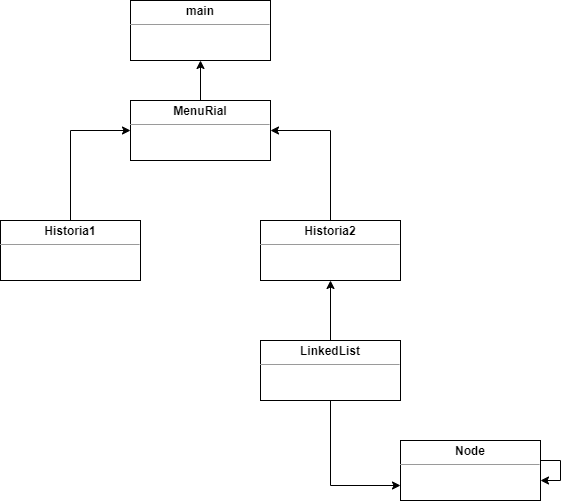

The diagram above was exported from draw.io. Its source (the exported page's mxGraphModel, read from the mxfile embedded in the PNG):
<mxGraphModel dx="868" dy="450" grid="1" gridSize="10" guides="1" tooltips="1" connect="1" arrows="1" fold="1" page="1" pageScale="1" pageWidth="827" pageHeight="1169" math="0" shadow="0">
  <root>
    <mxCell id="0" />
    <mxCell id="1" parent="0" />
    <mxCell id="fk7ZpEyvGi3bmV_FWsCq-17" style="edgeStyle=orthogonalEdgeStyle;rounded=0;orthogonalLoop=1;jettySize=auto;html=1;entryX=0;entryY=0.5;entryDx=0;entryDy=0;endArrow=classic;endFill=1;" edge="1" parent="1" source="fk7ZpEyvGi3bmV_FWsCq-6" target="fk7ZpEyvGi3bmV_FWsCq-11">
      <mxGeometry relative="1" as="geometry" />
    </mxCell>
    <mxCell id="fk7ZpEyvGi3bmV_FWsCq-6" value="&lt;p style=&quot;margin: 0px ; margin-top: 4px ; text-align: center&quot;&gt;&lt;b&gt;Historia1&lt;/b&gt;&lt;/p&gt;&lt;hr size=&quot;1&quot;&gt;&lt;div style=&quot;height: 2px&quot;&gt;&lt;/div&gt;" style="verticalAlign=top;align=left;overflow=fill;fontSize=12;fontFamily=Helvetica;html=1;" vertex="1" parent="1">
      <mxGeometry x="190" y="240" width="140" height="60" as="geometry" />
    </mxCell>
    <mxCell id="fk7ZpEyvGi3bmV_FWsCq-18" style="edgeStyle=orthogonalEdgeStyle;rounded=0;orthogonalLoop=1;jettySize=auto;html=1;entryX=1;entryY=0.5;entryDx=0;entryDy=0;endArrow=classic;endFill=1;" edge="1" parent="1" source="fk7ZpEyvGi3bmV_FWsCq-7" target="fk7ZpEyvGi3bmV_FWsCq-11">
      <mxGeometry relative="1" as="geometry" />
    </mxCell>
    <mxCell id="fk7ZpEyvGi3bmV_FWsCq-7" value="&lt;p style=&quot;margin: 0px ; margin-top: 4px ; text-align: center&quot;&gt;&lt;b&gt;Historia2&lt;/b&gt;&lt;/p&gt;&lt;hr size=&quot;1&quot;&gt;&lt;div style=&quot;height: 2px&quot;&gt;&lt;/div&gt;" style="verticalAlign=top;align=left;overflow=fill;fontSize=12;fontFamily=Helvetica;html=1;" vertex="1" parent="1">
      <mxGeometry x="450" y="240" width="140" height="60" as="geometry" />
    </mxCell>
    <mxCell id="fk7ZpEyvGi3bmV_FWsCq-13" style="edgeStyle=orthogonalEdgeStyle;rounded=0;orthogonalLoop=1;jettySize=auto;html=1;endArrow=classic;endFill=1;entryX=0;entryY=0.75;entryDx=0;entryDy=0;" edge="1" parent="1" source="fk7ZpEyvGi3bmV_FWsCq-8" target="fk7ZpEyvGi3bmV_FWsCq-10">
      <mxGeometry relative="1" as="geometry">
        <mxPoint x="690" y="500" as="targetPoint" />
      </mxGeometry>
    </mxCell>
    <mxCell id="fk7ZpEyvGi3bmV_FWsCq-16" style="edgeStyle=orthogonalEdgeStyle;rounded=0;orthogonalLoop=1;jettySize=auto;html=1;entryX=0.5;entryY=1;entryDx=0;entryDy=0;endArrow=classic;endFill=1;" edge="1" parent="1" source="fk7ZpEyvGi3bmV_FWsCq-8" target="fk7ZpEyvGi3bmV_FWsCq-7">
      <mxGeometry relative="1" as="geometry" />
    </mxCell>
    <mxCell id="fk7ZpEyvGi3bmV_FWsCq-8" value="&lt;p style=&quot;margin: 0px ; margin-top: 4px ; text-align: center&quot;&gt;&lt;b&gt;LinkedList&lt;/b&gt;&lt;/p&gt;&lt;hr size=&quot;1&quot;&gt;&lt;div style=&quot;height: 2px&quot;&gt;&lt;/div&gt;" style="verticalAlign=top;align=left;overflow=fill;fontSize=12;fontFamily=Helvetica;html=1;" vertex="1" parent="1">
      <mxGeometry x="450" y="360" width="140" height="60" as="geometry" />
    </mxCell>
    <mxCell id="fk7ZpEyvGi3bmV_FWsCq-10" value="&lt;p style=&quot;margin: 0px ; margin-top: 4px ; text-align: center&quot;&gt;&lt;b&gt;Node&lt;/b&gt;&lt;/p&gt;&lt;hr size=&quot;1&quot;&gt;&lt;div style=&quot;height: 2px&quot;&gt;&lt;/div&gt;" style="verticalAlign=top;align=left;overflow=fill;fontSize=12;fontFamily=Helvetica;html=1;" vertex="1" parent="1">
      <mxGeometry x="590" y="460" width="140" height="60" as="geometry" />
    </mxCell>
    <mxCell id="fk7ZpEyvGi3bmV_FWsCq-19" style="edgeStyle=orthogonalEdgeStyle;rounded=0;orthogonalLoop=1;jettySize=auto;html=1;entryX=0.5;entryY=1;entryDx=0;entryDy=0;endArrow=classic;endFill=1;" edge="1" parent="1" source="fk7ZpEyvGi3bmV_FWsCq-11" target="fk7ZpEyvGi3bmV_FWsCq-12">
      <mxGeometry relative="1" as="geometry" />
    </mxCell>
    <mxCell id="fk7ZpEyvGi3bmV_FWsCq-11" value="&lt;p style=&quot;margin: 0px ; margin-top: 4px ; text-align: center&quot;&gt;&lt;b&gt;MenuRial&lt;/b&gt;&lt;/p&gt;&lt;hr size=&quot;1&quot;&gt;&lt;div style=&quot;height: 2px&quot;&gt;&lt;/div&gt;" style="verticalAlign=top;align=left;overflow=fill;fontSize=12;fontFamily=Helvetica;html=1;" vertex="1" parent="1">
      <mxGeometry x="320" y="120" width="140" height="60" as="geometry" />
    </mxCell>
    <mxCell id="fk7ZpEyvGi3bmV_FWsCq-12" value="&lt;p style=&quot;margin: 0px ; margin-top: 4px ; text-align: center&quot;&gt;&lt;b&gt;main&lt;/b&gt;&lt;/p&gt;&lt;hr size=&quot;1&quot;&gt;&lt;div style=&quot;height: 2px&quot;&gt;&lt;/div&gt;" style="verticalAlign=top;align=left;overflow=fill;fontSize=12;fontFamily=Helvetica;html=1;" vertex="1" parent="1">
      <mxGeometry x="320" y="20" width="140" height="60" as="geometry" />
    </mxCell>
    <mxCell id="fk7ZpEyvGi3bmV_FWsCq-15" style="edgeStyle=orthogonalEdgeStyle;rounded=0;orthogonalLoop=1;jettySize=auto;html=1;endArrow=classic;endFill=1;" edge="1" parent="1" source="fk7ZpEyvGi3bmV_FWsCq-10" target="fk7ZpEyvGi3bmV_FWsCq-10">
      <mxGeometry relative="1" as="geometry" />
    </mxCell>
  </root>
</mxGraphModel>